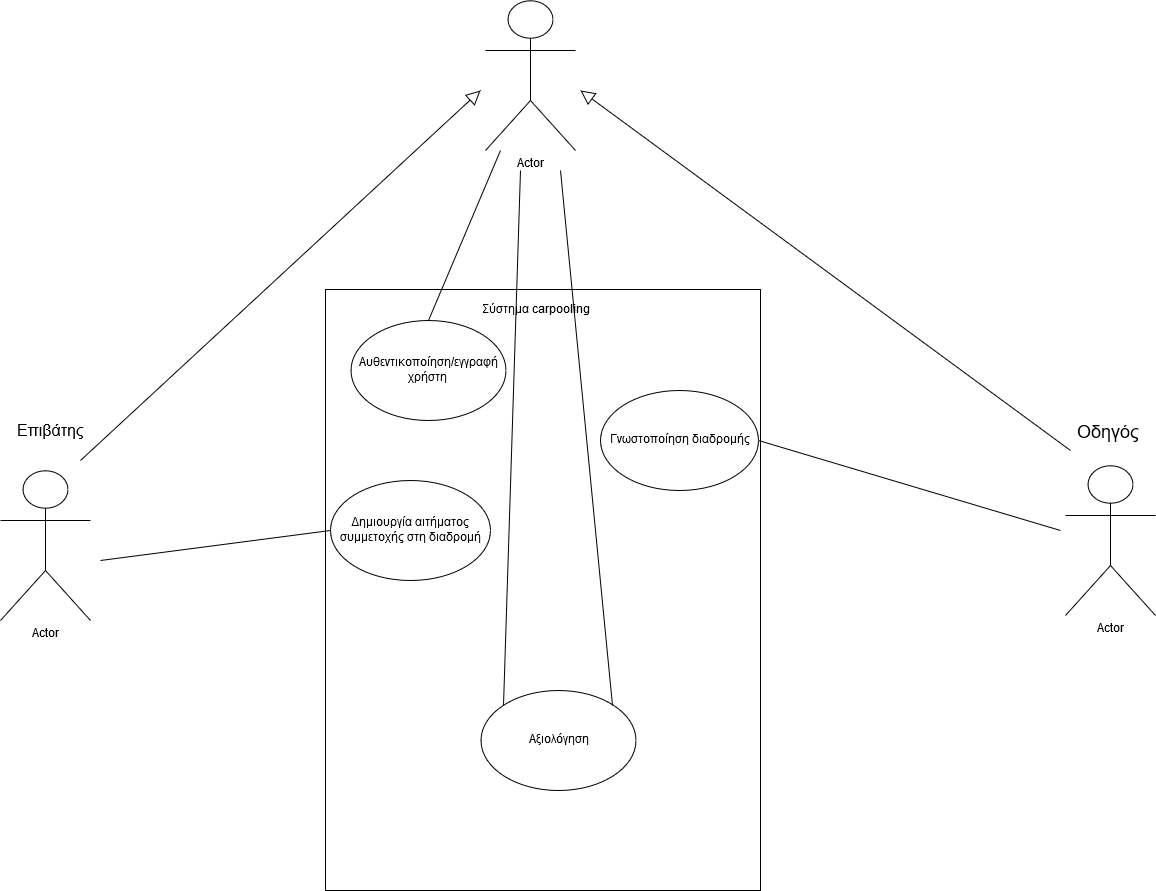

The diagram above was exported from draw.io. Its source (the exported page's mxGraphModel, read from the mxfile embedded in the PNG):
<mxGraphModel dx="2170" dy="1611" grid="1" gridSize="10" guides="1" tooltips="1" connect="1" arrows="1" fold="1" page="1" pageScale="1" pageWidth="850" pageHeight="1100" math="0" shadow="0">
  <root>
    <mxCell id="0" />
    <mxCell id="1" parent="0" />
    <mxCell id="4jyprUodPWTe5qNtdTod-1" value="" style="rounded=0;whiteSpace=wrap;html=1;" parent="1" vertex="1">
      <mxGeometry x="235" y="29" width="435" height="601" as="geometry" />
    </mxCell>
    <mxCell id="4jyprUodPWTe5qNtdTod-3" value="Σύστημα carpooling" style="text;html=1;strokeColor=none;fillColor=none;align=center;verticalAlign=middle;whiteSpace=wrap;rounded=0;" parent="1" vertex="1">
      <mxGeometry x="380" y="40" width="130" height="20" as="geometry" />
    </mxCell>
    <mxCell id="4jyprUodPWTe5qNtdTod-6" value="&lt;div&gt;Αυθεντικοποίηση/εγγραφή&lt;/div&gt;&lt;div&gt;χρήστη&lt;br&gt;&lt;/div&gt;" style="ellipse;whiteSpace=wrap;html=1;" parent="1" vertex="1">
      <mxGeometry x="260" y="60" width="155" height="100" as="geometry" />
    </mxCell>
    <mxCell id="4jyprUodPWTe5qNtdTod-7" value="&lt;span lang=&quot;EL&quot;&gt;Δημιουργία αιτήματος συμμετοχής στη διαδρομή&lt;/span&gt;" style="ellipse;whiteSpace=wrap;html=1;" parent="1" vertex="1">
      <mxGeometry x="240" y="220" width="160" height="100" as="geometry" />
    </mxCell>
    <mxCell id="4jyprUodPWTe5qNtdTod-8" value="Γνωστοποίηση διαδρομής" style="ellipse;whiteSpace=wrap;html=1;" parent="1" vertex="1">
      <mxGeometry x="510" y="130" width="158" height="100" as="geometry" />
    </mxCell>
    <mxCell id="4jyprUodPWTe5qNtdTod-11" value="Αξιολόγηση" style="ellipse;whiteSpace=wrap;html=1;" parent="1" vertex="1">
      <mxGeometry x="390" y="430" width="155" height="100" as="geometry" />
    </mxCell>
    <mxCell id="4jyprUodPWTe5qNtdTod-15" value="Actor" style="shape=umlActor;verticalLabelPosition=bottom;labelBackgroundColor=#ffffff;verticalAlign=top;html=1;outlineConnect=0;" parent="1" vertex="1">
      <mxGeometry x="-90" y="210" width="90" height="150" as="geometry" />
    </mxCell>
    <mxCell id="4jyprUodPWTe5qNtdTod-16" value="Actor" style="shape=umlActor;verticalLabelPosition=bottom;labelBackgroundColor=#ffffff;verticalAlign=top;html=1;outlineConnect=0;" parent="1" vertex="1">
      <mxGeometry x="395" y="-260" width="90" height="150" as="geometry" />
    </mxCell>
    <mxCell id="4jyprUodPWTe5qNtdTod-18" value="" style="endArrow=none;html=1;exitX=0.5;exitY=0;exitDx=0;exitDy=0;" parent="1" source="4jyprUodPWTe5qNtdTod-6" edge="1">
      <mxGeometry width="50" height="50" relative="1" as="geometry">
        <mxPoint x="10" y="280" as="sourcePoint" />
        <mxPoint x="410" y="-110" as="targetPoint" />
      </mxGeometry>
    </mxCell>
    <mxCell id="4jyprUodPWTe5qNtdTod-20" value="" style="endArrow=none;html=1;entryX=0;entryY=0.5;entryDx=0;entryDy=0;" parent="1" target="4jyprUodPWTe5qNtdTod-7" edge="1">
      <mxGeometry width="50" height="50" relative="1" as="geometry">
        <mxPoint x="10" y="300" as="sourcePoint" />
        <mxPoint x="810" y="120" as="targetPoint" />
      </mxGeometry>
    </mxCell>
    <mxCell id="4jyprUodPWTe5qNtdTod-21" value="" style="endArrow=none;html=1;entryX=1;entryY=0.5;entryDx=0;entryDy=0;" parent="1" target="4jyprUodPWTe5qNtdTod-8" edge="1">
      <mxGeometry width="50" height="50" relative="1" as="geometry">
        <mxPoint x="970" y="270" as="sourcePoint" />
        <mxPoint x="820" y="130" as="targetPoint" />
      </mxGeometry>
    </mxCell>
    <mxCell id="4jyprUodPWTe5qNtdTod-24" value="Actor" style="shape=umlActor;verticalLabelPosition=bottom;labelBackgroundColor=#ffffff;verticalAlign=top;html=1;outlineConnect=0;" parent="1" vertex="1">
      <mxGeometry x="975" y="205" width="90" height="150" as="geometry" />
    </mxCell>
    <mxCell id="4jyprUodPWTe5qNtdTod-26" value="" style="endArrow=none;html=1;entryX=1;entryY=0;entryDx=0;entryDy=0;" parent="1" target="4jyprUodPWTe5qNtdTod-11" edge="1">
      <mxGeometry width="50" height="50" relative="1" as="geometry">
        <mxPoint x="470" y="-90" as="sourcePoint" />
        <mxPoint x="840" y="150" as="targetPoint" />
      </mxGeometry>
    </mxCell>
    <mxCell id="4jyprUodPWTe5qNtdTod-29" value="" style="endArrow=none;html=1;entryX=0;entryY=0;entryDx=0;entryDy=0;" parent="1" target="4jyprUodPWTe5qNtdTod-11" edge="1">
      <mxGeometry width="50" height="50" relative="1" as="geometry">
        <mxPoint x="430" y="-90" as="sourcePoint" />
        <mxPoint x="295" y="460" as="targetPoint" />
      </mxGeometry>
    </mxCell>
    <mxCell id="4jyprUodPWTe5qNtdTod-32" value="" style="endArrow=block;endFill=0;endSize=12;html=1;" parent="1" edge="1">
      <mxGeometry width="160" relative="1" as="geometry">
        <mxPoint x="-10" y="200" as="sourcePoint" />
        <mxPoint x="390" y="-170" as="targetPoint" />
      </mxGeometry>
    </mxCell>
    <mxCell id="4jyprUodPWTe5qNtdTod-33" value="" style="endArrow=block;endFill=0;endSize=12;html=1;" parent="1" edge="1">
      <mxGeometry width="160" relative="1" as="geometry">
        <mxPoint x="980" y="190" as="sourcePoint" />
        <mxPoint x="490" y="-170" as="targetPoint" />
      </mxGeometry>
    </mxCell>
    <mxCell id="4jyprUodPWTe5qNtdTod-39" value="Επιβάτης" style="text;html=1;resizable=0;points=[];autosize=1;align=left;verticalAlign=top;spacingTop=-4;fontSize=16;" parent="1" vertex="1">
      <mxGeometry x="-75" y="160" width="70" height="20" as="geometry" />
    </mxCell>
    <mxCell id="4jyprUodPWTe5qNtdTod-42" value="&lt;font style=&quot;font-size: 18px&quot;&gt;Οδηγός&lt;/font&gt;" style="text;html=1;resizable=0;points=[];autosize=1;align=left;verticalAlign=top;spacingTop=-4;" parent="1" vertex="1">
      <mxGeometry x="985" y="160" width="80" height="20" as="geometry" />
    </mxCell>
  </root>
</mxGraphModel>